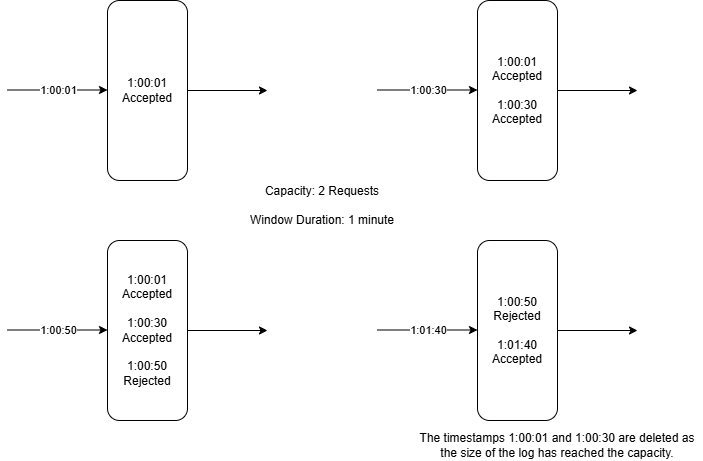

The diagram above was exported from draw.io. Its source (the exported page's mxGraphModel, read from the mxfile embedded in the PNG):
<mxGraphModel dx="1316" dy="1012" grid="1" gridSize="10" guides="1" tooltips="1" connect="1" arrows="1" fold="1" page="1" pageScale="1" pageWidth="850" pageHeight="1100" math="0" shadow="0">
  <root>
    <mxCell id="0" />
    <mxCell id="1" parent="0" />
    <mxCell id="WLAMlrKZX__RZZiMKWsn-3" value="1:00:01 Accepted" style="rounded=1;whiteSpace=wrap;html=1;" vertex="1" parent="1">
      <mxGeometry x="120" y="70" width="80" height="180" as="geometry" />
    </mxCell>
    <mxCell id="WLAMlrKZX__RZZiMKWsn-4" value="" style="endArrow=classic;html=1;rounded=0;" edge="1" parent="1">
      <mxGeometry relative="1" as="geometry">
        <mxPoint x="20" y="159.5" as="sourcePoint" />
        <mxPoint x="120" y="159.5" as="targetPoint" />
      </mxGeometry>
    </mxCell>
    <mxCell id="WLAMlrKZX__RZZiMKWsn-5" value="1:00:01" style="edgeLabel;resizable=0;html=1;;align=center;verticalAlign=middle;" connectable="0" vertex="1" parent="WLAMlrKZX__RZZiMKWsn-4">
      <mxGeometry relative="1" as="geometry" />
    </mxCell>
    <mxCell id="WLAMlrKZX__RZZiMKWsn-9" value="" style="endArrow=classic;html=1;rounded=0;" edge="1" parent="1">
      <mxGeometry width="50" height="50" relative="1" as="geometry">
        <mxPoint x="200" y="160" as="sourcePoint" />
        <mxPoint x="280" y="160" as="targetPoint" />
      </mxGeometry>
    </mxCell>
    <mxCell id="WLAMlrKZX__RZZiMKWsn-10" value="1:00:01 Accepted&lt;div&gt;&lt;br&gt;&lt;div&gt;1:00:30 Accepted&lt;/div&gt;&lt;/div&gt;" style="rounded=1;whiteSpace=wrap;html=1;" vertex="1" parent="1">
      <mxGeometry x="490" y="70" width="80" height="180" as="geometry" />
    </mxCell>
    <mxCell id="WLAMlrKZX__RZZiMKWsn-11" value="" style="endArrow=classic;html=1;rounded=0;" edge="1" parent="1">
      <mxGeometry relative="1" as="geometry">
        <mxPoint x="390" y="159.5" as="sourcePoint" />
        <mxPoint x="490" y="159.5" as="targetPoint" />
      </mxGeometry>
    </mxCell>
    <mxCell id="WLAMlrKZX__RZZiMKWsn-12" value="1:00:30" style="edgeLabel;resizable=0;html=1;;align=center;verticalAlign=middle;" connectable="0" vertex="1" parent="WLAMlrKZX__RZZiMKWsn-11">
      <mxGeometry relative="1" as="geometry" />
    </mxCell>
    <mxCell id="WLAMlrKZX__RZZiMKWsn-13" value="" style="endArrow=classic;html=1;rounded=0;" edge="1" parent="1">
      <mxGeometry width="50" height="50" relative="1" as="geometry">
        <mxPoint x="570" y="160" as="sourcePoint" />
        <mxPoint x="650" y="160" as="targetPoint" />
      </mxGeometry>
    </mxCell>
    <mxCell id="WLAMlrKZX__RZZiMKWsn-14" value="1:00:01 Accepted&lt;div&gt;&lt;br&gt;&lt;/div&gt;&lt;div&gt;1:00:30 Accepted&lt;/div&gt;&lt;div&gt;&lt;br&gt;&lt;/div&gt;&lt;div&gt;1:00:50 Rejected&lt;/div&gt;" style="rounded=1;whiteSpace=wrap;html=1;" vertex="1" parent="1">
      <mxGeometry x="120" y="310" width="80" height="180" as="geometry" />
    </mxCell>
    <mxCell id="WLAMlrKZX__RZZiMKWsn-15" value="" style="endArrow=classic;html=1;rounded=0;" edge="1" parent="1">
      <mxGeometry relative="1" as="geometry">
        <mxPoint x="20" y="399.5" as="sourcePoint" />
        <mxPoint x="120" y="399.5" as="targetPoint" />
      </mxGeometry>
    </mxCell>
    <mxCell id="WLAMlrKZX__RZZiMKWsn-16" value="1:00:50" style="edgeLabel;resizable=0;html=1;;align=center;verticalAlign=middle;" connectable="0" vertex="1" parent="WLAMlrKZX__RZZiMKWsn-15">
      <mxGeometry relative="1" as="geometry" />
    </mxCell>
    <mxCell id="WLAMlrKZX__RZZiMKWsn-17" value="" style="endArrow=classic;html=1;rounded=0;" edge="1" parent="1">
      <mxGeometry width="50" height="50" relative="1" as="geometry">
        <mxPoint x="200" y="400" as="sourcePoint" />
        <mxPoint x="280" y="400" as="targetPoint" />
      </mxGeometry>
    </mxCell>
    <mxCell id="WLAMlrKZX__RZZiMKWsn-18" value="1:00:50 Rejected&lt;div&gt;&lt;br&gt;&lt;/div&gt;&lt;div&gt;1:01:40 Accepted&lt;/div&gt;" style="rounded=1;whiteSpace=wrap;html=1;" vertex="1" parent="1">
      <mxGeometry x="490" y="310" width="80" height="180" as="geometry" />
    </mxCell>
    <mxCell id="WLAMlrKZX__RZZiMKWsn-19" value="" style="endArrow=classic;html=1;rounded=0;" edge="1" parent="1">
      <mxGeometry relative="1" as="geometry">
        <mxPoint x="390" y="399.5" as="sourcePoint" />
        <mxPoint x="490" y="399.5" as="targetPoint" />
      </mxGeometry>
    </mxCell>
    <mxCell id="WLAMlrKZX__RZZiMKWsn-20" value="1:01:40" style="edgeLabel;resizable=0;html=1;;align=center;verticalAlign=middle;" connectable="0" vertex="1" parent="WLAMlrKZX__RZZiMKWsn-19">
      <mxGeometry relative="1" as="geometry" />
    </mxCell>
    <mxCell id="WLAMlrKZX__RZZiMKWsn-21" value="" style="endArrow=classic;html=1;rounded=0;" edge="1" parent="1">
      <mxGeometry width="50" height="50" relative="1" as="geometry">
        <mxPoint x="570" y="400" as="sourcePoint" />
        <mxPoint x="650" y="400" as="targetPoint" />
      </mxGeometry>
    </mxCell>
    <mxCell id="WLAMlrKZX__RZZiMKWsn-22" value="The timestamps 1:00:01 and 1:00:30 are deleted as the size of the log has reached the capacity." style="text;html=1;align=center;verticalAlign=middle;whiteSpace=wrap;rounded=0;" vertex="1" parent="1">
      <mxGeometry x="425" y="500" width="290" height="30" as="geometry" />
    </mxCell>
    <mxCell id="WLAMlrKZX__RZZiMKWsn-23" value="Capacity: 2 Requests&lt;div&gt;&lt;br&gt;&lt;/div&gt;&lt;div&gt;Window Duration: 1 minute&lt;/div&gt;" style="text;html=1;align=center;verticalAlign=middle;whiteSpace=wrap;rounded=0;" vertex="1" parent="1">
      <mxGeometry x="240" y="260" width="190" height="30" as="geometry" />
    </mxCell>
  </root>
</mxGraphModel>